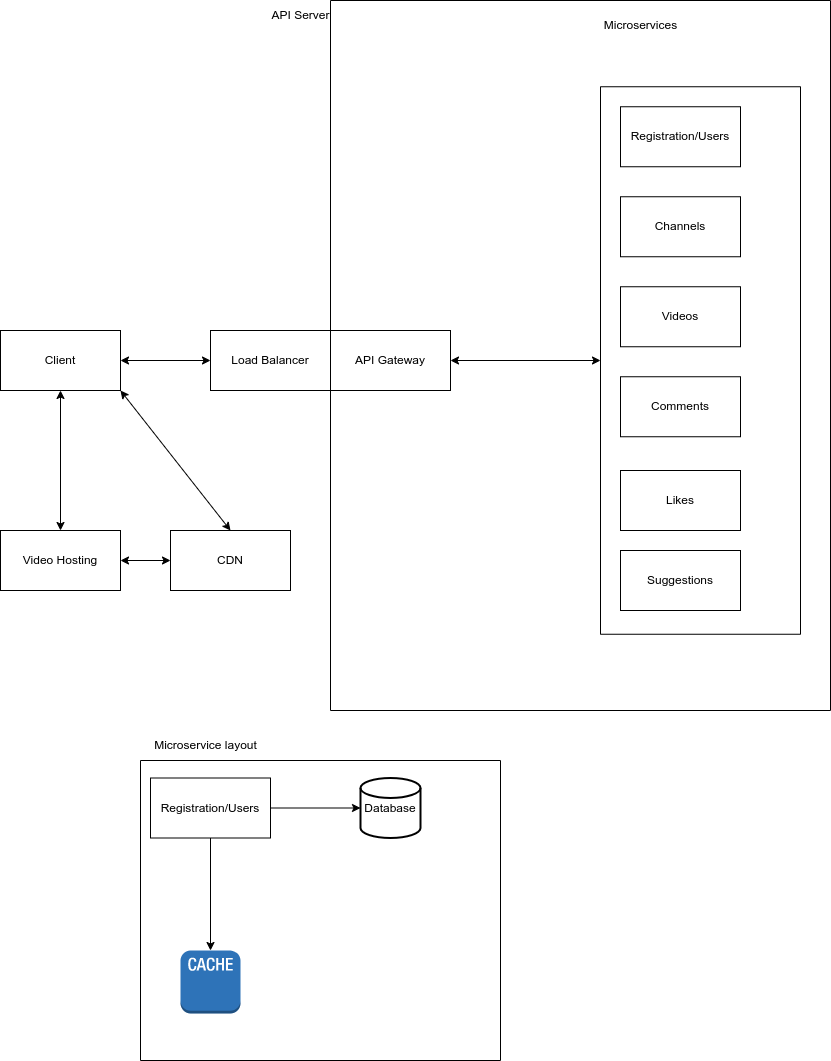

The diagram above was exported from draw.io. Its source (the exported page's mxGraphModel, read from the mxfile embedded in the PNG):
<mxGraphModel dx="1362" dy="746" grid="1" gridSize="10" guides="1" tooltips="1" connect="1" arrows="1" fold="1" page="1" pageScale="1" pageWidth="850" pageHeight="1100" math="0" shadow="0">
  <root>
    <mxCell id="0" />
    <mxCell id="1" parent="0" />
    <mxCell id="Mt5wvAPhCFPv6VJrVS_Q-1" value="Client" style="rounded=0;whiteSpace=wrap;html=1;" parent="1" vertex="1">
      <mxGeometry y="350" width="120" height="60" as="geometry" />
    </mxCell>
    <mxCell id="Mt5wvAPhCFPv6VJrVS_Q-3" value="Load Balancer" style="rounded=0;whiteSpace=wrap;html=1;" parent="1" vertex="1">
      <mxGeometry x="210" y="350" width="120" height="60" as="geometry" />
    </mxCell>
    <mxCell id="Mt5wvAPhCFPv6VJrVS_Q-4" value="" style="endArrow=classic;startArrow=classic;html=1;rounded=0;exitX=1;exitY=0.5;exitDx=0;exitDy=0;entryX=0;entryY=0.5;entryDx=0;entryDy=0;" parent="1" source="Mt5wvAPhCFPv6VJrVS_Q-1" target="Mt5wvAPhCFPv6VJrVS_Q-3" edge="1">
      <mxGeometry width="50" height="50" relative="1" as="geometry">
        <mxPoint x="400" y="410" as="sourcePoint" />
        <mxPoint x="450" y="360" as="targetPoint" />
      </mxGeometry>
    </mxCell>
    <mxCell id="Mt5wvAPhCFPv6VJrVS_Q-5" value="" style="endArrow=classic;startArrow=classic;html=1;rounded=0;exitX=1;exitY=0.5;exitDx=0;exitDy=0;entryX=0;entryY=0.5;entryDx=0;entryDy=0;" parent="1" source="Mt5wvAPhCFPv6VJrVS_Q-3" target="Mt5wvAPhCFPv6VJrVS_Q-2" edge="1">
      <mxGeometry width="50" height="50" relative="1" as="geometry">
        <mxPoint x="400" y="410" as="sourcePoint" />
        <mxPoint x="420" y="380" as="targetPoint" />
      </mxGeometry>
    </mxCell>
    <mxCell id="Mt5wvAPhCFPv6VJrVS_Q-6" value="CDN" style="rounded=0;whiteSpace=wrap;html=1;" parent="1" vertex="1">
      <mxGeometry x="170" y="550" width="120" height="60" as="geometry" />
    </mxCell>
    <mxCell id="Mt5wvAPhCFPv6VJrVS_Q-8" value="Video Hosting" style="rounded=0;whiteSpace=wrap;html=1;" parent="1" vertex="1">
      <mxGeometry y="550" width="120" height="60" as="geometry" />
    </mxCell>
    <mxCell id="Mt5wvAPhCFPv6VJrVS_Q-9" value="" style="endArrow=classic;startArrow=classic;html=1;rounded=0;exitX=1;exitY=1;exitDx=0;exitDy=0;entryX=0.5;entryY=0;entryDx=0;entryDy=0;" parent="1" source="Mt5wvAPhCFPv6VJrVS_Q-1" target="Mt5wvAPhCFPv6VJrVS_Q-6" edge="1">
      <mxGeometry width="50" height="50" relative="1" as="geometry">
        <mxPoint x="400" y="410" as="sourcePoint" />
        <mxPoint x="450" y="360" as="targetPoint" />
      </mxGeometry>
    </mxCell>
    <mxCell id="Mt5wvAPhCFPv6VJrVS_Q-12" value="" style="endArrow=classic;startArrow=classic;html=1;rounded=0;exitX=0.5;exitY=1;exitDx=0;exitDy=0;entryX=0.5;entryY=0;entryDx=0;entryDy=0;" parent="1" source="Mt5wvAPhCFPv6VJrVS_Q-1" target="Mt5wvAPhCFPv6VJrVS_Q-8" edge="1">
      <mxGeometry width="50" height="50" relative="1" as="geometry">
        <mxPoint x="400" y="410" as="sourcePoint" />
        <mxPoint x="450" y="360" as="targetPoint" />
      </mxGeometry>
    </mxCell>
    <mxCell id="Mt5wvAPhCFPv6VJrVS_Q-13" value="" style="endArrow=classic;startArrow=classic;html=1;rounded=0;exitX=0;exitY=0.5;exitDx=0;exitDy=0;entryX=1;entryY=0.5;entryDx=0;entryDy=0;" parent="1" source="Mt5wvAPhCFPv6VJrVS_Q-6" target="Mt5wvAPhCFPv6VJrVS_Q-8" edge="1">
      <mxGeometry width="50" height="50" relative="1" as="geometry">
        <mxPoint x="400" y="410" as="sourcePoint" />
        <mxPoint x="150" y="580" as="targetPoint" />
      </mxGeometry>
    </mxCell>
    <mxCell id="0TyZlv_XfOHDyHFC9WWl-4" value="" style="swimlane;startSize=0;" vertex="1" parent="1">
      <mxGeometry x="140" y="780" width="360" height="300" as="geometry" />
    </mxCell>
    <mxCell id="0TyZlv_XfOHDyHFC9WWl-9" style="edgeStyle=orthogonalEdgeStyle;rounded=0;orthogonalLoop=1;jettySize=auto;html=1;exitX=1;exitY=0.5;exitDx=0;exitDy=0;entryX=0;entryY=0.5;entryDx=0;entryDy=0;entryPerimeter=0;" edge="1" parent="0TyZlv_XfOHDyHFC9WWl-4" source="0TyZlv_XfOHDyHFC9WWl-6" target="0TyZlv_XfOHDyHFC9WWl-7">
      <mxGeometry relative="1" as="geometry" />
    </mxCell>
    <mxCell id="0TyZlv_XfOHDyHFC9WWl-12" style="edgeStyle=orthogonalEdgeStyle;rounded=0;orthogonalLoop=1;jettySize=auto;html=1;exitX=0.5;exitY=1;exitDx=0;exitDy=0;entryX=0.5;entryY=0;entryDx=0;entryDy=0;entryPerimeter=0;" edge="1" parent="0TyZlv_XfOHDyHFC9WWl-4" source="0TyZlv_XfOHDyHFC9WWl-6" target="0TyZlv_XfOHDyHFC9WWl-10">
      <mxGeometry relative="1" as="geometry" />
    </mxCell>
    <mxCell id="0TyZlv_XfOHDyHFC9WWl-6" value="Registration/Users" style="rounded=0;whiteSpace=wrap;html=1;" vertex="1" parent="0TyZlv_XfOHDyHFC9WWl-4">
      <mxGeometry x="10" y="17.5" width="120" height="60" as="geometry" />
    </mxCell>
    <mxCell id="0TyZlv_XfOHDyHFC9WWl-7" value="Database" style="strokeWidth=2;html=1;shape=mxgraph.flowchart.database;whiteSpace=wrap;" vertex="1" parent="0TyZlv_XfOHDyHFC9WWl-4">
      <mxGeometry x="220" y="17.5" width="60" height="60" as="geometry" />
    </mxCell>
    <mxCell id="0TyZlv_XfOHDyHFC9WWl-10" value="" style="outlineConnect=0;dashed=0;verticalLabelPosition=bottom;verticalAlign=top;align=center;html=1;shape=mxgraph.aws3.cache_node;fillColor=#2E73B8;gradientColor=none;" vertex="1" parent="0TyZlv_XfOHDyHFC9WWl-4">
      <mxGeometry x="40" y="190" width="60" height="63" as="geometry" />
    </mxCell>
    <mxCell id="0TyZlv_XfOHDyHFC9WWl-5" value="Microservice layout" style="text;html=1;align=center;verticalAlign=middle;resizable=0;points=[];autosize=1;strokeColor=none;fillColor=none;" vertex="1" parent="1">
      <mxGeometry x="140" y="750" width="130" height="30" as="geometry" />
    </mxCell>
    <mxCell id="0TyZlv_XfOHDyHFC9WWl-13" value="" style="swimlane;startSize=0;" vertex="1" parent="1">
      <mxGeometry x="330" y="20" width="500" height="710" as="geometry" />
    </mxCell>
    <mxCell id="Mt5wvAPhCFPv6VJrVS_Q-2" value="API Gateway" style="rounded=0;whiteSpace=wrap;html=1;" parent="0TyZlv_XfOHDyHFC9WWl-13" vertex="1">
      <mxGeometry y="330" width="120" height="60" as="geometry" />
    </mxCell>
    <mxCell id="Mt5wvAPhCFPv6VJrVS_Q-18" value="Microservices" style="text;html=1;align=center;verticalAlign=middle;resizable=0;points=[];autosize=1;strokeColor=none;fillColor=none;" parent="0TyZlv_XfOHDyHFC9WWl-13" vertex="1">
      <mxGeometry x="260" y="10" width="100" height="30" as="geometry" />
    </mxCell>
    <mxCell id="Mt5wvAPhCFPv6VJrVS_Q-10" value="" style="swimlane;startSize=0;" parent="0TyZlv_XfOHDyHFC9WWl-13" vertex="1">
      <mxGeometry x="270" y="86.25" width="200" height="547.5" as="geometry" />
    </mxCell>
    <mxCell id="Mt5wvAPhCFPv6VJrVS_Q-7" value="Registration/Users" style="rounded=0;whiteSpace=wrap;html=1;" parent="Mt5wvAPhCFPv6VJrVS_Q-10" vertex="1">
      <mxGeometry x="20" y="20" width="120" height="60" as="geometry" />
    </mxCell>
    <mxCell id="Mt5wvAPhCFPv6VJrVS_Q-15" value="Channels" style="rounded=0;whiteSpace=wrap;html=1;" parent="Mt5wvAPhCFPv6VJrVS_Q-10" vertex="1">
      <mxGeometry x="20" y="110" width="120" height="60" as="geometry" />
    </mxCell>
    <mxCell id="Mt5wvAPhCFPv6VJrVS_Q-14" value="Videos" style="rounded=0;whiteSpace=wrap;html=1;" parent="Mt5wvAPhCFPv6VJrVS_Q-10" vertex="1">
      <mxGeometry x="20" y="200" width="120" height="60" as="geometry" />
    </mxCell>
    <mxCell id="Mt5wvAPhCFPv6VJrVS_Q-16" value="Comments" style="rounded=0;whiteSpace=wrap;html=1;" parent="Mt5wvAPhCFPv6VJrVS_Q-10" vertex="1">
      <mxGeometry x="20" y="290" width="120" height="60" as="geometry" />
    </mxCell>
    <mxCell id="0TyZlv_XfOHDyHFC9WWl-1" value="Suggestions" style="rounded=0;whiteSpace=wrap;html=1;" vertex="1" parent="Mt5wvAPhCFPv6VJrVS_Q-10">
      <mxGeometry x="20" y="463.75" width="120" height="60" as="geometry" />
    </mxCell>
    <mxCell id="Mt5wvAPhCFPv6VJrVS_Q-17" value="Likes" style="rounded=0;whiteSpace=wrap;html=1;" parent="Mt5wvAPhCFPv6VJrVS_Q-10" vertex="1">
      <mxGeometry x="20" y="383.75" width="120" height="60" as="geometry" />
    </mxCell>
    <mxCell id="Mt5wvAPhCFPv6VJrVS_Q-20" value="" style="endArrow=classic;startArrow=classic;html=1;rounded=0;entryX=0;entryY=0.5;entryDx=0;entryDy=0;exitX=1;exitY=0.5;exitDx=0;exitDy=0;" parent="0TyZlv_XfOHDyHFC9WWl-13" source="Mt5wvAPhCFPv6VJrVS_Q-2" target="Mt5wvAPhCFPv6VJrVS_Q-10" edge="1">
      <mxGeometry width="50" height="50" relative="1" as="geometry">
        <mxPoint x="70" y="390" as="sourcePoint" />
        <mxPoint x="120" y="340" as="targetPoint" />
      </mxGeometry>
    </mxCell>
    <mxCell id="0TyZlv_XfOHDyHFC9WWl-14" value="API Server" style="text;html=1;align=center;verticalAlign=middle;resizable=0;points=[];autosize=1;strokeColor=none;fillColor=none;" vertex="1" parent="1">
      <mxGeometry x="260" y="20" width="80" height="30" as="geometry" />
    </mxCell>
  </root>
</mxGraphModel>